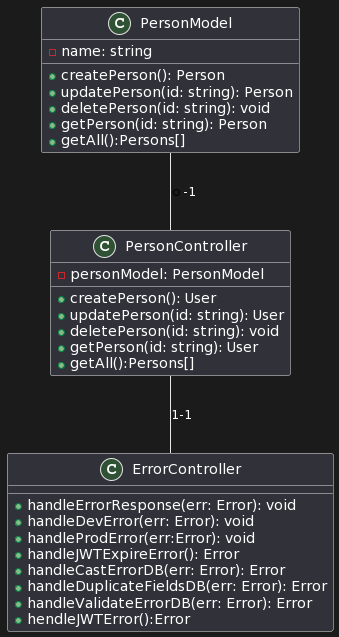

The diagram above was rendered by PlantUML. Its source (embedded in the PNG):
@startuml
class PersonModel { 
  - name: string
  + createPerson(): Person
  + updatePerson(id: string): Person
  + deletePerson(id: string): void
  + getPerson(id: string): Person
  + getAll():Persons[]
}

class PersonController {
  - personModel: PersonModel
  + createPerson(): User
  + updatePerson(id: string): User
  + deletePerson(id: string): void
  + getPerson(id: string): User
  + getAll():Persons[]
}

class ErrorController {
  + handleErrorResponse(err: Error): void
  + handleDevError(err: Error): void
  + handleProdError(err:Error): void
  + handleJWTExpireError(): Error
  + handleCastErrorDB(err: Error): Error
  + handleDuplicateFieldsDB(err: Error): Error
  + handleValidateErrorDB(err: Error): Error
  + hendleJWTError():Error
}

PersonModel -- PersonController: *-1
PersonController -- ErrorController: 1-1
@enduml